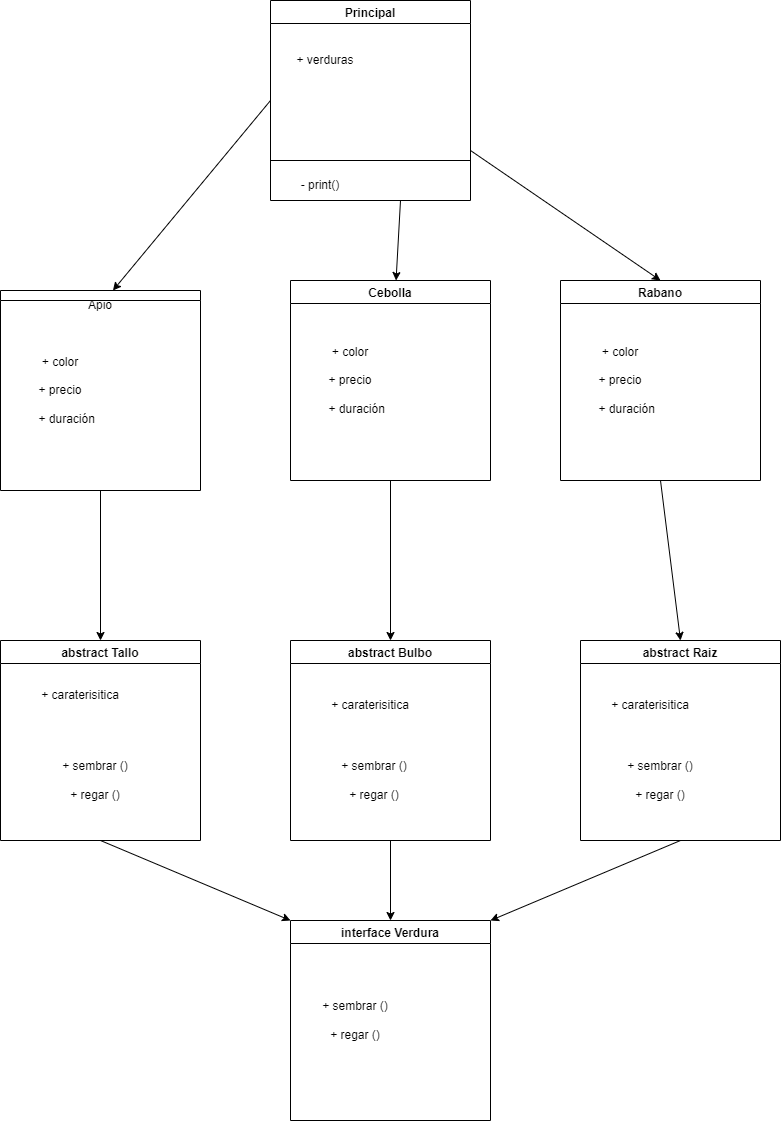

The diagram above was exported from draw.io. Its source (the exported page's mxGraphModel, read from the mxfile embedded in the PNG):
<mxGraphModel dx="1038" dy="551" grid="1" gridSize="10" guides="1" tooltips="1" connect="1" arrows="1" fold="1" page="1" pageScale="1" pageWidth="827" pageHeight="1169" math="0" shadow="0">
  <root>
    <mxCell id="0" />
    <mxCell id="1" parent="0" />
    <mxCell id="tlFNIyEgs-1ceuHHqZj0-2" value="Principal" style="swimlane;" vertex="1" parent="1">
      <mxGeometry x="310" y="40" width="200" height="200" as="geometry" />
    </mxCell>
    <mxCell id="tlFNIyEgs-1ceuHHqZj0-3" value="+ verduras" style="text;html=1;strokeColor=none;fillColor=none;align=center;verticalAlign=middle;whiteSpace=wrap;rounded=0;" vertex="1" parent="tlFNIyEgs-1ceuHHqZj0-2">
      <mxGeometry x="20" y="40" width="70" height="40" as="geometry" />
    </mxCell>
    <mxCell id="tlFNIyEgs-1ceuHHqZj0-6" value="- print()" style="text;html=1;strokeColor=none;fillColor=none;align=center;verticalAlign=middle;whiteSpace=wrap;rounded=0;" vertex="1" parent="tlFNIyEgs-1ceuHHqZj0-2">
      <mxGeometry x="20" y="170" width="60" height="30" as="geometry" />
    </mxCell>
    <mxCell id="tlFNIyEgs-1ceuHHqZj0-5" value="" style="endArrow=none;html=1;rounded=0;" edge="1" parent="tlFNIyEgs-1ceuHHqZj0-2">
      <mxGeometry width="50" height="50" relative="1" as="geometry">
        <mxPoint y="160" as="sourcePoint" />
        <mxPoint x="200" y="160" as="targetPoint" />
      </mxGeometry>
    </mxCell>
    <mxCell id="tlFNIyEgs-1ceuHHqZj0-7" value="" style="swimlane;startSize=10;" vertex="1" parent="1">
      <mxGeometry x="40" y="330" width="200" height="200" as="geometry">
        <mxRectangle x="40" y="320" width="50" height="40" as="alternateBounds" />
      </mxGeometry>
    </mxCell>
    <mxCell id="tlFNIyEgs-1ceuHHqZj0-10" value="+ color&lt;br&gt;&lt;br&gt;+ precio&lt;br&gt;&lt;br&gt;&amp;nbsp; &amp;nbsp; + duración" style="text;html=1;strokeColor=none;fillColor=none;align=center;verticalAlign=middle;whiteSpace=wrap;rounded=0;" vertex="1" parent="tlFNIyEgs-1ceuHHqZj0-7">
      <mxGeometry x="20" y="40" width="80" height="120" as="geometry" />
    </mxCell>
    <mxCell id="tlFNIyEgs-1ceuHHqZj0-15" value="Apio" style="text;html=1;strokeColor=none;fillColor=none;align=center;verticalAlign=middle;whiteSpace=wrap;rounded=0;" vertex="1" parent="tlFNIyEgs-1ceuHHqZj0-7">
      <mxGeometry x="30" width="140" height="30" as="geometry" />
    </mxCell>
    <mxCell id="tlFNIyEgs-1ceuHHqZj0-8" value="Cebolla" style="swimlane;" vertex="1" parent="1">
      <mxGeometry x="330" y="320" width="200" height="200" as="geometry" />
    </mxCell>
    <mxCell id="tlFNIyEgs-1ceuHHqZj0-11" value="+ color&lt;br&gt;&lt;br&gt;+ precio&lt;br&gt;&lt;br&gt;&amp;nbsp; &amp;nbsp; + duración" style="text;html=1;strokeColor=none;fillColor=none;align=center;verticalAlign=middle;whiteSpace=wrap;rounded=0;" vertex="1" parent="tlFNIyEgs-1ceuHHqZj0-8">
      <mxGeometry x="20" y="40" width="80" height="120" as="geometry" />
    </mxCell>
    <mxCell id="tlFNIyEgs-1ceuHHqZj0-9" value="Rabano" style="swimlane;" vertex="1" parent="1">
      <mxGeometry x="600" y="320" width="200" height="200" as="geometry" />
    </mxCell>
    <mxCell id="tlFNIyEgs-1ceuHHqZj0-12" value="+ color&lt;br&gt;&lt;br&gt;+ precio&lt;br&gt;&lt;br&gt;&amp;nbsp; &amp;nbsp; + duración" style="text;html=1;strokeColor=none;fillColor=none;align=center;verticalAlign=middle;whiteSpace=wrap;rounded=0;" vertex="1" parent="tlFNIyEgs-1ceuHHqZj0-9">
      <mxGeometry x="20" y="40" width="80" height="120" as="geometry" />
    </mxCell>
    <mxCell id="tlFNIyEgs-1ceuHHqZj0-16" value="" style="endArrow=classic;html=1;rounded=0;exitX=0;exitY=0.5;exitDx=0;exitDy=0;" edge="1" parent="1" source="tlFNIyEgs-1ceuHHqZj0-2" target="tlFNIyEgs-1ceuHHqZj0-15">
      <mxGeometry width="50" height="50" relative="1" as="geometry">
        <mxPoint x="120" y="150" as="sourcePoint" />
        <mxPoint x="310" y="180" as="targetPoint" />
      </mxGeometry>
    </mxCell>
    <mxCell id="tlFNIyEgs-1ceuHHqZj0-17" value="" style="endArrow=classic;html=1;rounded=0;" edge="1" parent="1" target="tlFNIyEgs-1ceuHHqZj0-8">
      <mxGeometry width="50" height="50" relative="1" as="geometry">
        <mxPoint x="440" y="240" as="sourcePoint" />
        <mxPoint x="400" y="280" as="targetPoint" />
      </mxGeometry>
    </mxCell>
    <mxCell id="tlFNIyEgs-1ceuHHqZj0-18" value="" style="endArrow=classic;html=1;rounded=0;exitX=1;exitY=0.75;exitDx=0;exitDy=0;entryX=0.5;entryY=0;entryDx=0;entryDy=0;" edge="1" parent="1" source="tlFNIyEgs-1ceuHHqZj0-2" target="tlFNIyEgs-1ceuHHqZj0-9">
      <mxGeometry width="50" height="50" relative="1" as="geometry">
        <mxPoint x="430" y="480" as="sourcePoint" />
        <mxPoint x="660" y="180" as="targetPoint" />
      </mxGeometry>
    </mxCell>
    <mxCell id="tlFNIyEgs-1ceuHHqZj0-19" value="abstract Tallo" style="swimlane;startSize=23;" vertex="1" parent="1">
      <mxGeometry x="40" y="680" width="200" height="200" as="geometry" />
    </mxCell>
    <mxCell id="tlFNIyEgs-1ceuHHqZj0-26" value="+ caraterisitica" style="text;html=1;strokeColor=none;fillColor=none;align=center;verticalAlign=middle;whiteSpace=wrap;rounded=0;" vertex="1" parent="tlFNIyEgs-1ceuHHqZj0-19">
      <mxGeometry x="30" y="40" width="100" height="30" as="geometry" />
    </mxCell>
    <mxCell id="tlFNIyEgs-1ceuHHqZj0-35" value="+ sembrar ()&lt;br&gt;&lt;br&gt;+ regar ()" style="text;html=1;strokeColor=none;fillColor=none;align=center;verticalAlign=middle;whiteSpace=wrap;rounded=0;" vertex="1" parent="tlFNIyEgs-1ceuHHqZj0-19">
      <mxGeometry x="50" y="90" width="90" height="100" as="geometry" />
    </mxCell>
    <mxCell id="tlFNIyEgs-1ceuHHqZj0-20" value="abstract Bulbo" style="swimlane;" vertex="1" parent="1">
      <mxGeometry x="330" y="680" width="200" height="200" as="geometry" />
    </mxCell>
    <mxCell id="tlFNIyEgs-1ceuHHqZj0-27" value="+ caraterisitica" style="text;html=1;strokeColor=none;fillColor=none;align=center;verticalAlign=middle;whiteSpace=wrap;rounded=0;" vertex="1" parent="tlFNIyEgs-1ceuHHqZj0-20">
      <mxGeometry x="30" y="50" width="100" height="30" as="geometry" />
    </mxCell>
    <mxCell id="tlFNIyEgs-1ceuHHqZj0-36" value="+ sembrar ()&lt;br&gt;&lt;br&gt;+ regar ()" style="text;html=1;strokeColor=none;fillColor=none;align=center;verticalAlign=middle;whiteSpace=wrap;rounded=0;" vertex="1" parent="tlFNIyEgs-1ceuHHqZj0-20">
      <mxGeometry x="39" y="90" width="90" height="100" as="geometry" />
    </mxCell>
    <mxCell id="tlFNIyEgs-1ceuHHqZj0-21" value="abstract Raiz" style="swimlane;startSize=23;" vertex="1" parent="1">
      <mxGeometry x="620" y="680" width="200" height="200" as="geometry" />
    </mxCell>
    <mxCell id="tlFNIyEgs-1ceuHHqZj0-28" value="+ caraterisitica" style="text;html=1;strokeColor=none;fillColor=none;align=center;verticalAlign=middle;whiteSpace=wrap;rounded=0;" vertex="1" parent="tlFNIyEgs-1ceuHHqZj0-21">
      <mxGeometry x="20" y="50" width="100" height="30" as="geometry" />
    </mxCell>
    <mxCell id="tlFNIyEgs-1ceuHHqZj0-37" value="+ sembrar ()&lt;br&gt;&lt;br&gt;+ regar ()" style="text;html=1;strokeColor=none;fillColor=none;align=center;verticalAlign=middle;whiteSpace=wrap;rounded=0;" vertex="1" parent="tlFNIyEgs-1ceuHHqZj0-21">
      <mxGeometry x="35" y="90" width="90" height="100" as="geometry" />
    </mxCell>
    <mxCell id="tlFNIyEgs-1ceuHHqZj0-24" value="" style="endArrow=classic;html=1;rounded=0;entryX=0.5;entryY=0;entryDx=0;entryDy=0;exitX=0.5;exitY=1;exitDx=0;exitDy=0;" edge="1" parent="1" source="tlFNIyEgs-1ceuHHqZj0-8" target="tlFNIyEgs-1ceuHHqZj0-20">
      <mxGeometry width="50" height="50" relative="1" as="geometry">
        <mxPoint x="390" y="600" as="sourcePoint" />
        <mxPoint x="440" y="550" as="targetPoint" />
      </mxGeometry>
    </mxCell>
    <mxCell id="tlFNIyEgs-1ceuHHqZj0-25" value="" style="endArrow=classic;html=1;rounded=0;exitX=0.5;exitY=1;exitDx=0;exitDy=0;entryX=0.5;entryY=0;entryDx=0;entryDy=0;" edge="1" parent="1" source="tlFNIyEgs-1ceuHHqZj0-9" target="tlFNIyEgs-1ceuHHqZj0-21">
      <mxGeometry width="50" height="50" relative="1" as="geometry">
        <mxPoint x="690" y="650" as="sourcePoint" />
        <mxPoint x="640" y="590" as="targetPoint" />
      </mxGeometry>
    </mxCell>
    <mxCell id="tlFNIyEgs-1ceuHHqZj0-29" value="interface Verdura" style="swimlane;" vertex="1" parent="1">
      <mxGeometry x="330" y="960" width="200" height="200" as="geometry" />
    </mxCell>
    <mxCell id="tlFNIyEgs-1ceuHHqZj0-34" value="+ sembrar ()&lt;br&gt;&lt;br&gt;+ regar ()" style="text;html=1;strokeColor=none;fillColor=none;align=center;verticalAlign=middle;whiteSpace=wrap;rounded=0;" vertex="1" parent="tlFNIyEgs-1ceuHHqZj0-29">
      <mxGeometry x="20" y="50" width="90" height="100" as="geometry" />
    </mxCell>
    <mxCell id="tlFNIyEgs-1ceuHHqZj0-30" value="" style="endArrow=classic;html=1;rounded=0;entryX=0;entryY=0;entryDx=0;entryDy=0;exitX=0.5;exitY=1;exitDx=0;exitDy=0;" edge="1" parent="1" source="tlFNIyEgs-1ceuHHqZj0-19" target="tlFNIyEgs-1ceuHHqZj0-29">
      <mxGeometry width="50" height="50" relative="1" as="geometry">
        <mxPoint x="160" y="950" as="sourcePoint" />
        <mxPoint x="210" y="900" as="targetPoint" />
      </mxGeometry>
    </mxCell>
    <mxCell id="tlFNIyEgs-1ceuHHqZj0-31" value="" style="endArrow=classic;html=1;rounded=0;exitX=0.5;exitY=1;exitDx=0;exitDy=0;entryX=0.5;entryY=0;entryDx=0;entryDy=0;" edge="1" parent="1" source="tlFNIyEgs-1ceuHHqZj0-20" target="tlFNIyEgs-1ceuHHqZj0-29">
      <mxGeometry width="50" height="50" relative="1" as="geometry">
        <mxPoint x="420" y="940" as="sourcePoint" />
        <mxPoint x="470" y="890" as="targetPoint" />
      </mxGeometry>
    </mxCell>
    <mxCell id="tlFNIyEgs-1ceuHHqZj0-32" value="" style="endArrow=classic;html=1;rounded=0;entryX=1;entryY=0;entryDx=0;entryDy=0;exitX=0.5;exitY=1;exitDx=0;exitDy=0;" edge="1" parent="1" source="tlFNIyEgs-1ceuHHqZj0-21" target="tlFNIyEgs-1ceuHHqZj0-29">
      <mxGeometry width="50" height="50" relative="1" as="geometry">
        <mxPoint x="680" y="880" as="sourcePoint" />
        <mxPoint x="730" y="890" as="targetPoint" />
      </mxGeometry>
    </mxCell>
    <mxCell id="tlFNIyEgs-1ceuHHqZj0-33" value="" style="endArrow=classic;html=1;rounded=0;exitX=0.5;exitY=1;exitDx=0;exitDy=0;entryX=0.5;entryY=0;entryDx=0;entryDy=0;" edge="1" parent="1" source="tlFNIyEgs-1ceuHHqZj0-7" target="tlFNIyEgs-1ceuHHqZj0-19">
      <mxGeometry width="50" height="50" relative="1" as="geometry">
        <mxPoint x="150" y="690" as="sourcePoint" />
        <mxPoint x="150" y="540" as="targetPoint" />
      </mxGeometry>
    </mxCell>
  </root>
</mxGraphModel>